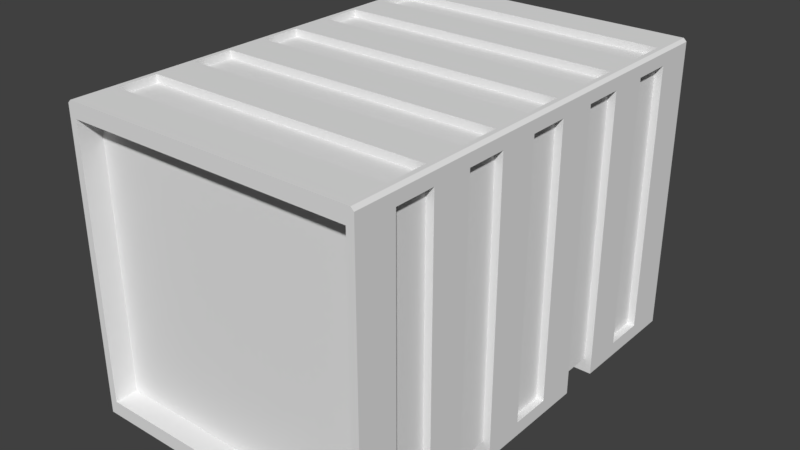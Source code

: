 # Source: container_1.blend  (saved by Blender 2.79.0; exported with 4.5.12 LTS)
import bpy
from mathutils import Matrix  # noqa: F401  (used for matrix-valued properties, if any)

bpy.ops.wm.read_factory_settings(use_empty=True)
scene = bpy.context.scene
scene.name = 'Scene'

# ---- collections
col_collection_4 = bpy.data.collections.new('Collection 4'); scene.collection.children.link(col_collection_4)

# ---- world
world_world = bpy.data.worlds.new('World'); scene.world = world_world
world_world.color = (0.05088, 0.05088, 0.05088)
world_world.use_sun_shadow = False
world_world.sun_shadow_jitter_overblur = 0.0
world_world.cycles.sampling_method = 'MANUAL'

# ---- meshes
me_cube = bpy.data.meshes.new('Cube')
me_cube.from_pydata([(-1.0, 6.557e-08, 1.5), (-1.0, -6.557e-08, -1.5), (1.0, 6.557e-08, 1.5), (1.0, -6.557e-08, -1.5), (0.0, -6.557e-08, -1.5), (0.0, 2.0, -1.5), (0.0, 6.557e-08, 1.5), (0.0, 2.0, 1.5), (-1.0, -5.365e-08, -1.227), (-1.0, -4.172e-08, -0.9545), (-1.0, -2.98e-08, -0.6818), (-1.0, -1.788e-08, -0.4091), (-1.0, -5.961e-09, -0.1364), (-1.0, 5.961e-09, 0.1364), (-1.0, 1.788e-08, 0.4091), (-1.0, 2.98e-08, 0.6818), (-1.0, 4.172e-08, 0.9545), (-1.0, 5.365e-08, 1.227), (1.0, 5.365e-08, 1.227), (1.0, 4.172e-08, 0.9545), (1.0, 2.98e-08, 0.6818), (1.0, 1.788e-08, 0.4091), (1.0, 5.961e-09, 0.1364), (1.0, -5.961e-09, -0.1364), (1.0, -1.788e-08, -0.4091), (1.0, -2.98e-08, -0.6818), (1.0, -4.172e-08, -0.9545), (1.0, -5.365e-08, -1.227), (0.0, -5.365e-08, -1.227), (0.0, -4.172e-08, -0.9545), (0.0, -2.98e-08, -0.6818), (0.0, -1.788e-08, -0.4091), (0.0, -5.961e-09, -0.1364), (0.0, 5.961e-09, 0.1364), (0.0, 1.788e-08, 0.4091), (0.0, 2.98e-08, 0.6818), (0.0, 4.172e-08, 0.9545), (0.0, 5.365e-08, 1.227), (-1.0, 1.9, 1.5), (-1.0, 1.9, -1.5), (1.0, 1.9, -1.5), (1.0, 1.9, 1.5), (0.0, 1.9, 1.5), (0.0, 1.9, -1.5), (1.0, 1.9, -1.227), (1.0, 1.9, -0.9545), (1.0, 1.9, -0.6818), (1.0, 1.9, -0.4091), (1.0, 1.9, -0.1364), (1.0, 1.9, 0.1364), (1.0, 1.9, 0.4091), (1.0, 1.9, 0.6818), (1.0, 1.9, 0.9545), (1.0, 1.9, 1.227), (-1.0, 1.9, 1.227), (-1.0, 1.9, 0.9545), (-1.0, 1.9, 0.6818), (-1.0, 1.9, 0.4091), (-1.0, 1.9, 0.1364), (-1.0, 1.9, -0.1364), (-1.0, 1.9, -0.4091), (-1.0, 1.9, -0.6818), (-1.0, 1.9, -0.9545), (-1.0, 1.9, -1.227), (-1.0, 0.095, -1.5), (1.0, 0.095, -1.5), (1.0, 0.095, 1.5), (0.0, 0.095, 1.5), (0.0, 0.095, -1.5), (1.0, 0.095, -1.227), (1.0, 0.095, -0.9545), (1.0, 0.095, -0.6818), (1.0, 0.095, -0.4091), (1.0, 0.095, -0.1364), (1.0, 0.095, 0.1364), (1.0, 0.095, 0.4091), (1.0, 0.095, 0.6818), (1.0, 0.095, 0.9545), (1.0, 0.095, 1.227), (-1.0, 0.095, 1.227), (-1.0, 0.095, 0.9545), (-1.0, 0.095, 0.6818), (-1.0, 0.095, 0.4091), (-1.0, 0.095, 0.1364), (-1.0, 0.095, -0.1364), (-1.0, 0.095, -0.4091), (-1.0, 0.095, -0.6818), (-1.0, 0.095, -0.9545), (-1.0, 0.095, -1.227), (-1.0, 0.095, 1.5), (0.95, 2.0, -1.5), (0.95, 6.557e-08, 1.5), (0.95, -6.557e-08, -1.5), (0.95, 2.0, 1.5), (0.95, 2.0, -1.227), (0.95, 2.0, -0.9545), (0.95, 2.0, -0.6818), (0.95, 2.0, -0.4091), (0.95, 2.0, 0.4091), (0.95, 2.0, 0.6818), (0.95, -5.365e-08, -1.227), (0.95, -4.172e-08, -0.9545), (0.95, -2.98e-08, -0.6818), (0.95, -1.788e-08, -0.4091), (0.95, -5.961e-09, -0.1364), (0.95, 5.961e-09, 0.1364), (0.95, 1.788e-08, 0.4091), (0.95, 2.98e-08, 0.6818), (0.95, 4.172e-08, 0.9545), (0.95, 5.365e-08, 1.227), (0.95, 1.9, 1.5), (0.95, 1.9, -1.5), (0.95, 0.095, -1.5), (0.95, 0.095, 1.5), (-0.95, -6.557e-08, -1.5), (-0.95, 2.0, 1.5), (-0.95, 2.0, -1.5), (-0.95, 6.557e-08, 1.5), (-0.95, -5.365e-08, -1.227), (-0.95, -4.172e-08, -0.9545), (-0.95, -2.98e-08, -0.6818), (-0.95, -1.788e-08, -0.4091), (-0.95, -5.961e-09, -0.1364), (-0.95, 5.961e-09, 0.1364), (-0.95, 1.788e-08, 0.4091), (-0.95, 2.98e-08, 0.6818), (-0.95, 4.172e-08, 0.9545), (-0.95, 5.365e-08, 1.227), (-0.95, 2.0, -0.9545), (-0.95, 2.0, 0.9545), (-0.95, 1.9, -1.5), (-0.95, 1.9, 1.5), (-0.95, 0.095, 1.5), (-0.95, 0.095, -1.5), (-0.95, 2.0, -1.227), (0.0, 2.0, -1.227), (0.0, 2.0, -0.9545), (-0.95, 2.0, -0.6818), (0.0, 2.0, -0.6818), (-0.95, 2.0, -0.4091), (0.0, 2.0, -0.4091), (-0.95, 2.0, -0.1364), (0.0, 2.0, -0.1364), (-0.95, 2.0, 0.1364), (0.0, 2.0, 0.1364), (-0.95, 2.0, 0.4091), (0.0, 2.0, 0.4091), (-0.95, 2.0, 0.6818), (0.0, 2.0, 0.6818), (0.0, 2.0, 0.9545), (-0.95, 2.0, 1.227), (0.0, 2.0, 1.227), (0.95, 2.0, -0.1364), (0.95, 2.0, 0.1364), (0.95, 2.0, 0.9545), (0.95, 2.0, 1.227), (-0.95, 1.95, -0.9545), (0.0, 1.95, -0.9545), (-0.95, 1.95, -1.227), (0.0, 1.95, -1.227), (0.95, 1.95, -1.227), (-0.95, 1.95, 1.227), (0.0, 1.95, 1.227), (-0.95, 1.95, 0.9545), (0.0, 1.95, 0.9545), (-0.95, 1.95, 0.6818), (0.0, 1.95, 0.6818), (-0.95, 1.95, 0.4091), (0.0, 1.95, 0.4091), (-0.95, 1.95, 0.1364), (0.0, 1.95, 0.1364), (-0.95, 1.95, -0.1364), (0.0, 1.95, -0.1364), (-0.95, 1.95, -0.4091), (0.0, 1.95, -0.4091), (-0.95, 1.95, -0.6818), (0.0, 1.95, -0.6818), (0.95, 1.95, -0.9545), (0.95, 1.95, -0.6818), (0.95, 1.95, -0.4091), (0.95, 1.95, -0.1364), (0.95, 1.95, 0.1364), (0.95, 1.95, 0.4091), (0.95, 1.95, 0.6818), (0.95, 1.95, 0.9545), (0.95, 1.95, 1.227), (-0.95, 1.9, -0.9545), (-0.95, 1.9, -1.227), (-0.95, 1.9, -0.4091), (-0.95, 1.9, -0.6818), (-0.95, 1.9, 0.1364), (-0.95, 1.9, -0.1364), (-0.95, 1.9, 0.6818), (-0.95, 1.9, 0.4091), (-0.95, 1.9, 1.227), (-0.95, 1.9, 0.9545), (0.95, 1.9, 0.9545), (0.95, 1.9, 1.227), (0.95, 1.9, 0.4091), (0.95, 1.9, 0.6818), (0.95, 1.9, -0.1364), (0.95, 1.9, 0.1364), (0.95, 1.9, -0.6818), (0.95, 1.9, -0.4091), (0.95, 1.9, -1.227), (0.95, 1.9, -0.9545), (0.95, 0.095, -1.227), (0.95, 0.095, -0.9545), (0.95, 0.095, -0.6818), (0.95, 0.095, -0.4091), (0.95, 0.095, -0.1364), (0.95, 0.095, 0.1364), (0.95, 0.095, 0.4091), (0.95, 0.095, 0.6818), (0.95, 0.095, 0.9545), (0.95, 0.095, 1.227), (-0.95, 0.095, 1.227), (-0.95, 0.095, 0.9545), (-0.95, 0.095, 0.6818), (-0.95, 0.095, 0.4091), (-0.95, 0.095, 0.1364), (-0.95, 0.095, -0.1364), (-0.95, 0.095, -0.4091), (-0.95, 0.095, -0.6818), (-0.95, 0.095, -0.9545), (-0.95, 0.095, -1.227), (0.95, 1.9, 1.35), (0.0, 1.9, 1.35), (0.0, 0.095, 1.35), (0.95, 0.095, 1.35), (-0.95, 1.9, 1.35), (-0.95, 0.095, 1.35), (-0.95, 1.9, -1.35), (0.0, 1.9, -1.35), (0.0, 0.095, -1.35), (-0.95, 0.095, -1.35), (0.95, 1.9, -1.35), (0.95, 0.095, -1.35), (-0.98, 2.0, 1.5), (-1.0, 1.98, 1.5), (-1.0, 1.98, -1.5), (-0.98, 2.0, -1.5), (-0.98, 2.0, 1.227), (-1.0, 1.98, 1.227), (-0.98, 2.0, 0.9545), (-1.0, 1.98, 0.9545), (-0.98, 2.0, 0.6818), (-1.0, 1.98, 0.6818), (-0.98, 2.0, 0.4091), (-1.0, 1.98, 0.4091), (-0.98, 2.0, 0.1364), (-1.0, 1.98, 0.1364), (-0.98, 2.0, -0.1364), (-1.0, 1.98, -0.1364), (-0.98, 2.0, -0.4091), (-1.0, 1.98, -0.4091), (-0.98, 2.0, -0.6818), (-1.0, 1.98, -0.6818), (-0.98, 2.0, -0.9545), (-1.0, 1.98, -0.9545), (-1.0, 1.98, -1.227), (-0.98, 2.0, -1.227), (1.0, 1.98, 1.5), (0.98, 2.0, 1.5), (0.98, 2.0, -1.5), (1.0, 1.98, -1.5), (0.98, 2.0, -1.227), (1.0, 1.98, -1.227), (0.98, 2.0, -0.9545), (1.0, 1.98, -0.9545), (0.98, 2.0, -0.6818), (1.0, 1.98, -0.6818), (0.98, 2.0, -0.4091), (1.0, 1.98, -0.4091), (0.98, 2.0, -0.1364), (1.0, 1.98, -0.1364), (0.98, 2.0, 0.1364), (1.0, 1.98, 0.1364), (0.98, 2.0, 0.4091), (1.0, 1.98, 0.4091), (0.98, 2.0, 0.6818), (1.0, 1.98, 0.6818), (0.98, 2.0, 0.9545), (1.0, 1.98, 0.9545), (1.0, 1.98, 1.227), (0.98, 2.0, 1.227)], [], [(39, 240, 241, 116, 130), (266, 94, 95, 268), (41, 262, 263, 93, 110), (150, 242, 238, 115), (109, 18, 2, 91), (116, 241, 261, 134), (130, 116, 5, 90, 111, 43), (91, 113, 67, 132, 117, 6), (42, 131, 230, 227, 226, 110), (94, 135, 134, 158, 159, 160), (118, 28, 100, 101, 29, 119), (119, 29, 101, 102, 30, 120), (121, 31, 103, 104, 32, 122), (122, 32, 104, 105, 33, 123), (123, 33, 105, 106, 34, 124), (125, 35, 107, 108, 36, 126), (126, 36, 108, 109, 37, 127), (127, 37, 109, 91, 6, 117), (95, 94, 160, 177), (63, 260, 240, 39), (62, 259, 260, 63), (61, 257, 259, 62), (60, 255, 257, 61), (59, 253, 255, 60), (58, 251, 253, 59), (57, 249, 251, 58), (56, 247, 249, 57), (55, 245, 247, 56), (92, 3, 27, 100), (100, 27, 26, 101), (101, 26, 25, 102), (103, 24, 23, 104), (104, 23, 22, 105), (105, 22, 21, 106), (107, 20, 19, 108), (108, 19, 18, 109), (111, 90, 264, 265, 40), (268, 95, 96, 270), (270, 96, 97, 272), (272, 97, 152, 274), (274, 152, 153, 276), (276, 153, 98, 278), (278, 98, 99, 280), (280, 99, 154, 282), (282, 154, 155, 285), (131, 115, 238, 239, 38), (129, 244, 242, 150), (147, 246, 244, 129), (145, 248, 246, 147), (143, 250, 248, 145), (141, 252, 250, 143), (139, 254, 252, 141), (137, 256, 254, 139), (128, 258, 256, 137), (134, 261, 258, 128), (58, 59, 191, 190), (86, 61, 62, 87), (84, 59, 60, 85), (57, 82, 219, 193), (82, 57, 58, 83), (81, 56, 192, 218), (80, 55, 56, 81), (46, 47, 203, 202), (89, 38, 54, 79), (60, 61, 189, 188), (76, 51, 52, 77), (80, 79, 216, 217), (74, 49, 50, 75), (55, 80, 217, 195), (72, 47, 48, 73), (79, 54, 194, 216), (70, 45, 46, 71), (48, 49, 201, 200), (65, 40, 44, 69), (114, 133, 68, 112, 92, 4), (43, 111, 236, 233, 232, 130), (132, 131, 38, 89), (78, 53, 41, 66), (112, 111, 40, 65), (88, 63, 39, 64), (8, 88, 64, 1), (92, 112, 65, 3), (18, 78, 66, 2), (117, 132, 89, 0), (132, 67, 113, 229, 228, 231), (114, 4, 92, 100, 28, 118), (3, 65, 69, 27), (27, 69, 70, 26), (26, 70, 71, 25), (24, 72, 73, 23), (23, 73, 74, 22), (22, 74, 75, 21), (20, 76, 77, 19), (19, 77, 78, 18), (0, 89, 79, 17), (17, 79, 80, 16), (16, 80, 81, 15), (14, 82, 83, 13), (13, 83, 84, 12), (12, 84, 85, 11), (10, 86, 87, 9), (9, 87, 88, 8), (2, 66, 113, 91), (68, 133, 235, 234, 237, 112), (66, 41, 110, 113), (52, 283, 284, 53), (51, 281, 283, 52), (50, 279, 281, 51), (49, 277, 279, 50), (48, 275, 277, 49), (47, 273, 275, 48), (46, 271, 273, 47), (45, 269, 271, 46), (44, 267, 269, 45), (40, 265, 267, 44), (264, 90, 94, 266), (53, 284, 262, 41), (1, 64, 133, 114), (64, 39, 130, 133), (155, 151, 150, 115, 7, 93), (96, 138, 137, 175, 176, 178), (99, 148, 147, 129, 149, 154), (153, 144, 143, 145, 146, 98), (97, 140, 139, 141, 142, 152), (95, 136, 128, 137, 138, 96), (97, 96, 178, 179), (16, 126, 127, 17), (15, 125, 126, 16), (13, 123, 124, 14), (12, 122, 123, 13), (11, 121, 122, 12), (9, 119, 120, 10), (8, 118, 119, 9), (1, 114, 118, 8), (54, 243, 245, 55), (17, 127, 117, 0), (90, 5, 116, 134, 135, 94), (150, 151, 155, 185, 162, 161), (182, 168, 167, 165, 166, 183), (178, 176, 175, 173, 174, 179), (184, 164, 163, 161, 162, 185), (160, 159, 158, 156, 157, 177), (180, 172, 171, 169, 170, 181), (129, 150, 161, 163), (147, 148, 99, 183, 166, 165), (145, 147, 165, 167), (141, 143, 169, 171), (144, 153, 181, 170, 169, 143), (146, 145, 167, 168, 182, 98), (137, 139, 173, 175), (149, 129, 163, 164, 184, 154), (140, 97, 179, 174, 173, 139), (134, 128, 156, 158), (136, 95, 177, 157, 156, 128), (110, 93, 7, 115, 131, 42), (152, 142, 141, 171, 172, 180), (155, 154, 184, 185), (99, 98, 182, 183), (153, 152, 180, 181), (224, 186, 187, 225), (222, 188, 189, 223), (220, 190, 191, 221), (218, 192, 193, 219), (216, 194, 195, 217), (214, 196, 197, 215), (212, 198, 199, 213), (210, 200, 201, 211), (208, 202, 203, 209), (206, 204, 205, 207), (69, 44, 204, 206), (44, 45, 205, 204), (83, 58, 190, 220), (45, 70, 207, 205), (70, 69, 206, 207), (59, 84, 221, 191), (84, 83, 220, 221), (56, 57, 193, 192), (71, 46, 202, 208), (85, 60, 188, 222), (47, 72, 209, 203), (223, 208, 209, 222), (61, 86, 223, 189), (54, 55, 195, 194), (73, 48, 200, 210), (87, 62, 186, 224), (49, 74, 211, 201), (74, 73, 210, 211), (63, 88, 225, 187), (88, 87, 224, 225), (52, 53, 197, 196), (75, 50, 198, 212), (51, 76, 213, 199), (50, 51, 199, 198), (77, 52, 196, 214), (53, 78, 215, 197), (78, 77, 214, 215), (62, 63, 187, 186), (229, 226, 227, 228), (228, 227, 230, 231), (131, 132, 231, 230), (113, 110, 226, 229), (235, 232, 233, 234), (234, 233, 236, 237), (133, 130, 232, 235), (111, 112, 237, 236), (212, 213, 218, 219), (76, 20, 107, 213), (75, 212, 106, 21), (72, 24, 103, 209), (71, 208, 102, 25), (120, 223, 86, 10), (11, 85, 222, 121), (15, 81, 218, 125), (124, 219, 82, 14), (219, 124, 106, 212), (223, 120, 102, 208), (218, 213, 107, 125), (222, 209, 103, 121), (261, 241, 240, 260), (238, 242, 243, 239), (242, 244, 245, 243), (244, 246, 247, 245), (246, 248, 249, 247), (248, 250, 251, 249), (250, 252, 253, 251), (252, 254, 255, 253), (254, 256, 257, 255), (256, 258, 259, 257), (258, 261, 260, 259), (38, 239, 243, 54), (285, 263, 262, 284), (264, 266, 267, 265), (266, 268, 269, 267), (268, 270, 271, 269), (270, 272, 273, 271), (272, 274, 275, 273), (274, 276, 277, 275), (276, 278, 279, 277), (278, 280, 281, 279), (280, 282, 283, 281), (282, 285, 284, 283), (285, 155, 93, 263)])
me_cube.use_remesh_preserve_volume = False
me_cube.use_remesh_preserve_attributes = False
me_cube.use_mirror_vertex_groups = False
me_cube.update()

# ---- objects
ob_body = bpy.data.objects.new('body', me_cube)

# ---- transforms, parenting, visibility, modifiers, constraints
ob_body.location = (0.0, 0.0, 0.0)
ob_body.rotation_euler = (1.571, -0.0, 0.0)
ob_body.lineart.crease_threshold = 0.0

# ---- collection membership
col_collection_4.objects.link(ob_body)

# ---- scene / render settings (as saved in the file)
scene.frame_start = 1; scene.frame_end = 250; scene.frame_set(1)
scene.render.engine = 'BLENDER_EEVEE_NEXT'
scene.render.resolution_percentage = 50
scene.render.dither_intensity = 0.0
scene.cycles.use_denoising = False
scene.cycles.samples = 128
scene.cycles.sampling_pattern = 'TABULATED_SOBOL'
scene.cycles.use_adaptive_sampling = False
scene.cycles.use_light_tree = False
scene.cycles.blur_glossy = 0.0
scene.cycles.sample_clamp_indirect = 0.0
scene.view_settings.view_transform = 'Standard'
bpy.context.view_layer.update()

# ---- added for rendering (the .blend has no active camera and no usable light): camera, sun
cam_auto = bpy.data.cameras.new('AutoCamera')
cam_auto.lens = 50.0
cam_auto.sensor_width = 36.0
cam_auto.clip_end = 1000.0
ob_auto_camera = bpy.data.objects.new('AutoCamera', cam_auto)
scene.collection.objects.link(ob_auto_camera)
ob_auto_camera.location = (3.8148, -4.57776, 4.05184)
ob_auto_camera.rotation_euler = (1.09748, -7.21219e-08, 0.694738)
scene.camera = ob_auto_camera
light_auto_sun = bpy.data.lights.new('AutoSun', 'SUN')
light_auto_sun.energy = 3.0
light_auto_sun.angle = 0.0523599
ob_auto_sun = bpy.data.objects.new('AutoSun', light_auto_sun)
scene.collection.objects.link(ob_auto_sun)
ob_auto_sun.rotation_euler = (0.872665, 0.174533, 0.523599)
bpy.context.view_layer.update()
